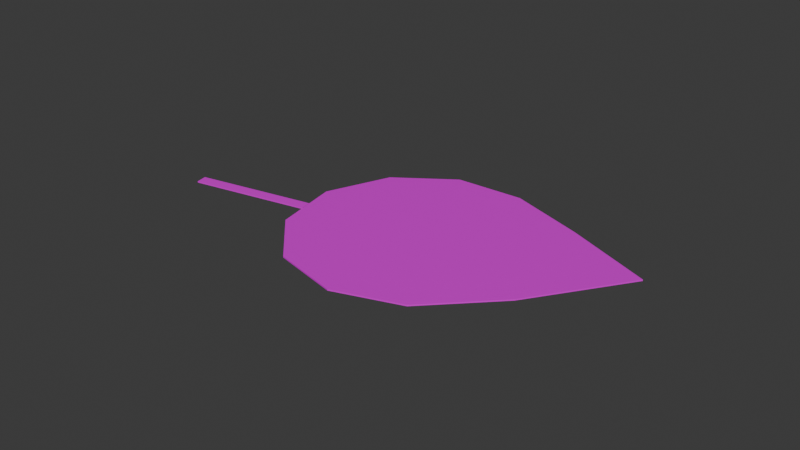 # Source: PizzaBasil.blend  (saved by Blender 5.0.119; exported with 4.5.12 LTS)
import bpy
from mathutils import Matrix  # noqa: F401  (used for matrix-valued properties, if any)

bpy.ops.wm.read_factory_settings(use_empty=True)
scene = bpy.context.scene
scene.name = 'Scene'

# ---- collections
col_collection = bpy.data.collections.new('Collection'); scene.collection.children.link(col_collection)

# ---- images (referenced by path relative to the original .blend; pixels are not part of the script)
import os
ASSET_DIR = os.environ.get("B2B_ASSET_DIR", "")  # directory of the original .blend (textures are referenced by path, not embedded)
HERE = os.path.dirname(os.path.abspath(__file__))  # packed textures are extracted next to this script under _unpacked/

def load_image(name, relpath, width, height, colorspace="sRGB"):
    """Load a texture the original file referenced (path relative to the .blend, or extracted next to this script)."""
    p = next((c for c in (os.path.join(HERE, relpath), os.path.join(ASSET_DIR, relpath)) if relpath and os.path.exists(c)), "")
    if p:
        img = bpy.data.images.load(p, check_existing=True)
        img.name = name
    else:  # same state as the original file: an image datablock whose file is absent (Cycles renders it pink)
        img = bpy.data.images.new(name, width, height)
        img.source = "FILE"
        img.filepath = "//" + (relpath or name)
    img.colorspace_settings.name = colorspace
    return img
img_basil_mat_base_color = load_image('Basil_Mat Base Color', 'missing.png', 256, 1024, 'sRGB')
img_basil_mat_base_color_001 = load_image('Basil_Mat Base Color.001', 'Img/Basil_Mat Base Color.001.png', 1024, 1024, 'sRGB')

# ---- materials (node trees are filled in below, after node groups)
mat_basil_mat = bpy.data.materials.new('Basil_Mat')

# ---- material node trees
mat_basil_mat.use_nodes = True; mat_basil_mat.node_tree.nodes.clear()
_N = mat_basil_mat.node_tree.nodes; _L = mat_basil_mat.node_tree.links
n0 = _N.new('ShaderNodeBsdfPrincipled'); n0.name = 'Principled BSDF'; n0.location = (-200, 100)
n0.inputs[1].default_value = 0.2232
n0.inputs[2].default_value = 0.4732
n1 = _N.new('ShaderNodeOutputMaterial'); n1.name = 'Material Output'; n1.location = (200, 100)
n2 = _N.new('ShaderNodeTexImage'); n2.name = 'Image Texture'; n2.location = (-490, 75)
n2.image = img_basil_mat_base_color
n3 = _N.new('ShaderNodeTexImage'); n3.name = 'Image Texture.001'; n3.location = (0, 0)
n3.image = img_basil_mat_base_color_001
_L.new(n0.outputs[0], n1.inputs[0])
_L.new(n2.outputs[0], n0.inputs[0])
n1.is_active_output = True

# ---- world
world_world = bpy.data.worlds.new('World'); scene.world = world_world
world_world.use_nodes = True; world_world.node_tree.nodes.clear()
_N = world_world.node_tree.nodes; _L = world_world.node_tree.links
n0 = _N.new('ShaderNodeOutputWorld'); n0.name = 'World Output'; n0.location = (200, 100)
n1 = _N.new('ShaderNodeBackground'); n1.name = 'Background'; n1.location = (-200, 100)
n1.inputs[0].default_value = (0.05088, 0.05088, 0.05088, 1.0)
_L.new(n1.outputs[0], n0.inputs[0])
n0.is_active_output = True
world_world.color = (0.05088, 0.05088, 0.05088)
world_world.sun_shadow_jitter_overblur = 0.0

# ---- meshes
me_plane_001 = bpy.data.meshes.new('Plane.001')
me_plane_001.from_pydata([(-1.482, -15.78, 0.005511), (-0.787, -7.967, 0.005511), (-1.416, -16.47, 0.005511), (-0.7208, -8.662, 0.005511), (0.2356, 10.78, 0.005511), (-0.458, 9.264, 0.005511), (-0.9015, 5.489, 0.005511), (-1.087, -0.291, 0.005511), (-0.9548, -6.241, 0.005511), (-0.5477, -10.47, 0.005511), (0.005391, -11.64, 0.005511), (0.5289, -9.376, 0.005511), (0.8565, -4.397, 0.005511), (1.017, 2.662, 0.005511), (1.158, 10.97, 0.005511), (-1.416, -16.47, -0.005511), (-1.482, -15.78, -0.005511), (-0.787, -7.967, -0.005511), (-0.7208, -8.662, -0.005511), (-0.458, 9.264, -0.005511), (0.2356, 10.78, -0.005511), (-0.9015, 5.489, -0.005511), (-1.087, -0.291, -0.005511), (-0.9548, -6.241, -0.005511), (-0.5477, -10.47, -0.005511), (0.005391, -11.64, -0.005511), (0.5289, -9.376, -0.005511), (0.8565, -4.397, -0.005511), (1.017, 2.662, -0.005511), (1.158, 10.97, -0.005511)], [], [(0, 2, 3, 1), (4, 13, 14), (13, 4, 12), (10, 8, 9), (12, 4, 5), (7, 12, 6), (8, 12, 7), (8, 11, 12), (11, 8, 10), (12, 5, 6), (16, 17, 18, 15), (20, 29, 28), (28, 27, 20), (25, 24, 23), (27, 19, 20), (22, 21, 27), (23, 22, 27), (23, 27, 26), (26, 25, 23), (27, 21, 19), (14, 13, 28, 29), (7, 6, 21, 22), (4, 14, 29, 20), (8, 7, 22, 23), (2, 0, 16, 15), (9, 8, 23, 24), (0, 1, 17, 16), (10, 9, 24, 25), (1, 3, 18, 17), (11, 10, 25, 26), (3, 2, 15, 18), (12, 11, 26, 27), (5, 4, 20, 19), (13, 12, 27, 28), (6, 5, 19, 21)])
_uv = me_plane_001.uv_layers.new(name='UVMap')
_uv.uv.foreach_set('vector', [0.2424, 1.666e-09, 0.2889, 5.177e-09, 0.2889, 0.04651, 0.2424, 0.04651, 0.1514, 0.2422, 0.1514, 0.7884, 0.1212, 0.5709, 0.1514, 0.7884, 0.1514, 0.2422, 0.1784, 0.9582, 0.2282, 0.883, 0.2424, 0.3596, 0.2424, 0.6443, 0.1784, 0.9582, 0.1514, 0.2422, 0.1784, 0.03918, 0.2282, 0.1195, 0.1784, 0.9582, 0.2044, -9.926e-09, 0.2424, 0.3596, 0.1784, 0.9582, 0.2282, 0.1195, 0.2424, 0.3596, 0.2044, 1.0, 0.1784, 0.9582, 0.2044, 1.0, 0.2424, 0.3596, 0.2282, 0.883, 0.1784, 0.9582, 0.1784, 0.03918, 0.2044, -9.926e-09, 0.2424, 0.09302, 0.2424, 0.04651, 0.2889, 0.04651, 0.2889, 0.09302, 0.09094, 0.2422, 0.1212, 0.5709, 0.09094, 0.7884, 0.09094, 0.7884, 0.06395, 0.9582, 0.09094, 0.2422, 0.01417, 0.883, 3.659e-08, 0.6443, 2.888e-09, 0.3596, 0.06395, 0.9582, 0.06395, 0.03918, 0.09094, 0.2422, 0.01417, 0.1195, 0.03801, -2.562e-08, 0.06395, 0.9582, 2.888e-09, 0.3596, 0.01417, 0.1195, 0.06395, 0.9582, 2.888e-09, 0.3596, 0.06395, 0.9582, 0.03801, 1.0, 0.03801, 1.0, 0.01417, 0.883, 2.888e-09, 0.3596, 0.06395, 0.9582, 0.03801, -2.562e-08, 0.06395, 0.03918, 0.2899, 0.5594, 0.2899, 0.7788, 0.2894, 0.7788, 0.2894, 0.5594, 0.2894, 0.8806, 0.2894, 1.0, 0.2889, 1.0, 0.2889, 0.8806, 0.2899, 0.2355, 0.2899, 0.5594, 0.2894, 0.5594, 0.2894, 0.2355, 0.2894, 0.6404, 0.2894, 0.8806, 0.2889, 0.8806, 0.2889, 0.6404, 0.2429, 0.186, 0.2429, 0.2325, 0.2424, 0.2325, 0.2424, 0.186, 0.2894, 0.3558, 0.2894, 0.6404, 0.2889, 0.6404, 0.2889, 0.3558, 0.2429, 0.09302, 0.2429, 0.1395, 0.2424, 0.1395, 0.2424, 0.09302, 0.2894, 0.117, 0.2894, 0.3558, 0.2889, 0.3558, 0.2889, 0.117, 0.2434, 0.09302, 0.2434, 0.1393, 0.2429, 0.1393, 0.2429, 0.09302, 0.2894, 2.185e-08, 0.2894, 0.117, 0.2889, 0.117, 0.2889, 2.181e-08, 0.2429, 0.1395, 0.2429, 0.186, 0.2424, 0.186, 0.2424, 0.1395, 0.2899, 0.9505, 0.2899, 0.9947, 0.2894, 0.9947, 0.2894, 0.9505, 0.2899, 0.03631, 0.2899, 0.2355, 0.2894, 0.2355, 0.2894, 0.03631, 0.2899, 0.7788, 0.2899, 0.9505, 0.2894, 0.9505, 0.2894, 0.7788, 0.2899, 2.189e-08, 0.2899, 0.03631, 0.2894, 0.03631, 0.2894, 2.185e-08])
me_plane_001.materials.append(mat_basil_mat)
me_plane_001.update()

# ---- objects
ob_basil_001 = bpy.data.objects.new('Basil.001', me_plane_001)

# ---- transforms, parenting, visibility, modifiers, constraints
ob_basil_001.location = (-0.7944, -1.223, 0.0)
ob_basil_001.rotation_euler = (0.0, -0.0, 0.9948)
ob_basil_001.scale = (1.0, -0.09207, 1.0)

# ---- collection membership
col_collection.objects.link(ob_basil_001)

# ---- scene / render settings (as saved in the file)
scene.frame_start = 1; scene.frame_end = 250; scene.frame_set(1)
scene.render.engine = 'BLENDER_EEVEE_NEXT'
scene.render.bake_bias = 0.0
scene.render.bake_samples = 0
scene.cycles.sampling_pattern = 'TABULATED_SOBOL'
scene.eevee.use_volume_custom_range = False
bpy.context.view_layer.update()

# ---- added for rendering (the .blend has no active camera and no usable light): camera, sun
cam_auto = bpy.data.cameras.new('AutoCamera')
cam_auto.lens = 50.0
cam_auto.sensor_width = 36.0
cam_auto.clip_end = 1000.0
ob_auto_camera = bpy.data.objects.new('AutoCamera', cam_auto)
scene.collection.objects.link(ob_auto_camera)
ob_auto_camera.location = (3.58078, -6.83213, 3.7406)
ob_auto_camera.rotation_euler = (1.09748, -7.21219e-08, 0.694738)
scene.camera = ob_auto_camera
light_auto_sun = bpy.data.lights.new('AutoSun', 'SUN')
light_auto_sun.energy = 3.0
light_auto_sun.angle = 0.0523599
ob_auto_sun = bpy.data.objects.new('AutoSun', light_auto_sun)
scene.collection.objects.link(ob_auto_sun)
ob_auto_sun.rotation_euler = (0.872665, 0.174533, 0.523599)
bpy.context.view_layer.update()
